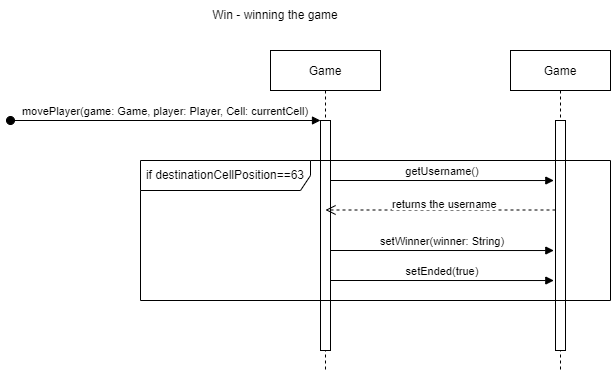

The diagram above was exported from draw.io. Its source (the exported page's mxGraphModel, read from the mxfile embedded in the PNG):
<mxGraphModel dx="1590" dy="470" grid="1" gridSize="10" guides="1" tooltips="1" connect="1" arrows="1" fold="1" page="1" pageScale="1" pageWidth="850" pageHeight="1100" math="0" shadow="0">
  <root>
    <mxCell id="0" />
    <mxCell id="1" parent="0" />
    <mxCell id="3nuBFxr9cyL0pnOWT2aG-1" value="Game" style="shape=umlLifeline;perimeter=lifelinePerimeter;container=1;collapsible=0;recursiveResize=0;rounded=0;shadow=0;strokeWidth=1;" parent="1" vertex="1">
      <mxGeometry x="180" y="80" width="110" height="320" as="geometry" />
    </mxCell>
    <mxCell id="3nuBFxr9cyL0pnOWT2aG-2" value="" style="points=[];perimeter=orthogonalPerimeter;rounded=0;shadow=0;strokeWidth=1;" parent="3nuBFxr9cyL0pnOWT2aG-1" vertex="1">
      <mxGeometry x="50" y="70" width="10" height="230" as="geometry" />
    </mxCell>
    <mxCell id="3nuBFxr9cyL0pnOWT2aG-3" value="movePlayer(game: Game, player: Player, Cell: currentCell)" style="verticalAlign=bottom;startArrow=oval;endArrow=block;startSize=8;shadow=0;strokeWidth=1;" parent="3nuBFxr9cyL0pnOWT2aG-1" target="3nuBFxr9cyL0pnOWT2aG-2" edge="1">
      <mxGeometry relative="1" as="geometry">
        <mxPoint x="-260" y="70" as="sourcePoint" />
      </mxGeometry>
    </mxCell>
    <mxCell id="Vj5msamN81KdFjWrg25v-5" value="getUsername()" style="verticalAlign=bottom;endArrow=block;shadow=0;strokeWidth=1;entryX=-0.167;entryY=0.261;entryDx=0;entryDy=0;entryPerimeter=0;" parent="3nuBFxr9cyL0pnOWT2aG-1" target="3nuBFxr9cyL0pnOWT2aG-6" edge="1">
      <mxGeometry relative="1" as="geometry">
        <mxPoint x="60" y="130.00000000000006" as="sourcePoint" />
        <mxPoint x="258.5" y="130.00000000000006" as="targetPoint" />
      </mxGeometry>
    </mxCell>
    <mxCell id="Vj5msamN81KdFjWrg25v-6" value="" style="html=1;points=[];perimeter=orthogonalPerimeter;" parent="3nuBFxr9cyL0pnOWT2aG-1" vertex="1">
      <mxGeometry x="285" y="160" width="10" height="40" as="geometry" />
    </mxCell>
    <mxCell id="3nuBFxr9cyL0pnOWT2aG-5" value="Game" style="shape=umlLifeline;perimeter=lifelinePerimeter;container=1;collapsible=0;recursiveResize=0;rounded=0;shadow=0;strokeWidth=1;" parent="1" vertex="1">
      <mxGeometry x="420" y="80" width="100" height="320" as="geometry" />
    </mxCell>
    <mxCell id="3nuBFxr9cyL0pnOWT2aG-6" value="" style="points=[];perimeter=orthogonalPerimeter;rounded=0;shadow=0;strokeWidth=1;" parent="3nuBFxr9cyL0pnOWT2aG-5" vertex="1">
      <mxGeometry x="45" y="70" width="10" height="230" as="geometry" />
    </mxCell>
    <mxCell id="bqqoj5K0v3UqiNCUk_MA-1" value="setEnded(true)" style="verticalAlign=bottom;endArrow=block;shadow=0;strokeWidth=1;entryX=-0.167;entryY=0.261;entryDx=0;entryDy=0;entryPerimeter=0;" parent="3nuBFxr9cyL0pnOWT2aG-5" edge="1">
      <mxGeometry relative="1" as="geometry">
        <mxPoint x="-180" y="230" as="sourcePoint" />
        <mxPoint x="43.32999999999993" y="230.02999999999997" as="targetPoint" />
      </mxGeometry>
    </mxCell>
    <mxCell id="hYXTZDbJbEJ8YCp-hpqr-1" value="" style="verticalAlign=bottom;endArrow=open;dashed=1;endSize=8;shadow=0;strokeWidth=1;" edge="1" parent="3nuBFxr9cyL0pnOWT2aG-5">
      <mxGeometry relative="1" as="geometry">
        <mxPoint x="-185" y="159.5" as="targetPoint" />
        <mxPoint x="45" y="159.5" as="sourcePoint" />
      </mxGeometry>
    </mxCell>
    <mxCell id="Vj5msamN81KdFjWrg25v-14" value="if destinationCellPosition==63" style="shape=umlFrame;whiteSpace=wrap;html=1;width=170;height=30;" parent="3nuBFxr9cyL0pnOWT2aG-5" vertex="1">
      <mxGeometry x="-370" y="110" width="470" height="140" as="geometry" />
    </mxCell>
    <mxCell id="Vj5msamN81KdFjWrg25v-1" value="Win - winning the game" style="text;html=1;strokeColor=none;fillColor=none;align=center;verticalAlign=middle;whiteSpace=wrap;rounded=0;" parent="1" vertex="1">
      <mxGeometry x="120" y="30" width="130" height="30" as="geometry" />
    </mxCell>
    <mxCell id="hYXTZDbJbEJ8YCp-hpqr-2" value="&lt;span style=&quot;color: rgb(0, 0, 0); font-family: Helvetica; font-size: 11px; font-style: normal; font-variant-ligatures: normal; font-variant-caps: normal; font-weight: 400; letter-spacing: normal; orphans: 2; text-align: center; text-indent: 0px; text-transform: none; widows: 2; word-spacing: 0px; -webkit-text-stroke-width: 0px; background-color: rgb(255, 255, 255); text-decoration-thickness: initial; text-decoration-style: initial; text-decoration-color: initial; float: none; display: inline !important;&quot;&gt;returns the username&lt;br&gt;&lt;/span&gt;" style="text;whiteSpace=wrap;html=1;" vertex="1" parent="1">
      <mxGeometry x="300" y="220" width="110" height="40" as="geometry" />
    </mxCell>
    <mxCell id="hYXTZDbJbEJ8YCp-hpqr-3" value="setWinner(winner: String)" style="verticalAlign=bottom;endArrow=block;shadow=0;strokeWidth=1;entryX=-0.167;entryY=0.261;entryDx=0;entryDy=0;entryPerimeter=0;" edge="1" parent="1">
      <mxGeometry relative="1" as="geometry">
        <mxPoint x="240" y="280" as="sourcePoint" />
        <mxPoint x="463.3299999999999" y="280.03" as="targetPoint" />
      </mxGeometry>
    </mxCell>
  </root>
</mxGraphModel>